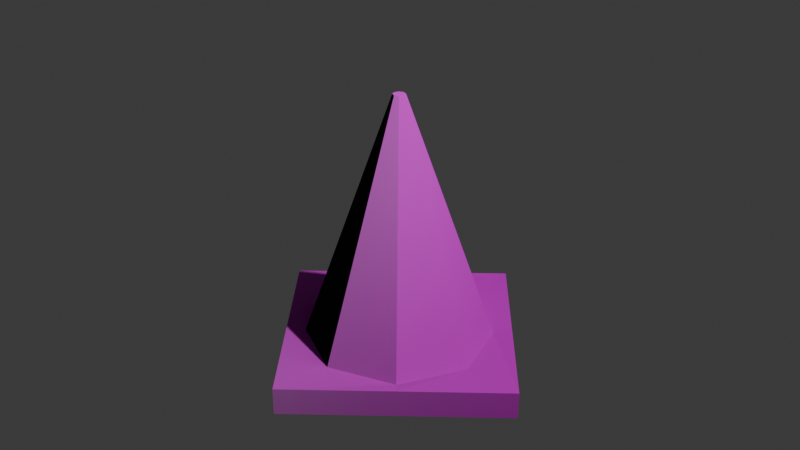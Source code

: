 # Source: cone_no_metallic.blend  (saved by Blender 4.3.34; exported with 4.5.12 LTS)
import bpy
from mathutils import Matrix  # noqa: F401  (used for matrix-valued properties, if any)

bpy.ops.wm.read_factory_settings(use_empty=True)
scene = bpy.context.scene
scene.name = 'Scene'

# ---- collections
col_collection = bpy.data.collections.new('Collection'); scene.collection.children.link(col_collection)

# ---- images (referenced by path relative to the original .blend; pixels are not part of the script)
import os
ASSET_DIR = os.environ.get("B2B_ASSET_DIR", "")  # directory of the original .blend (textures are referenced by path, not embedded)
HERE = os.path.dirname(os.path.abspath(__file__))  # packed textures are extracted next to this script under _unpacked/

def load_image(name, relpath, width, height, colorspace="sRGB"):
    """Load a texture the original file referenced (path relative to the .blend, or extracted next to this script)."""
    p = next((c for c in (os.path.join(HERE, relpath), os.path.join(ASSET_DIR, relpath)) if relpath and os.path.exists(c)), "")
    if p:
        img = bpy.data.images.load(p, check_existing=True)
        img.name = name
    else:  # same state as the original file: an image datablock whose file is absent (Cycles renders it pink)
        img = bpy.data.images.new(name, width, height)
        img.source = "FILE"
        img.filepath = "//" + (relpath or name)
    img.colorspace_settings.name = colorspace
    return img
img_basecolor_png = load_image('BaseColor.png', 'BaseColor.png', 1024, 1024, 'sRGB')
img_normal_png = load_image('Normal.png', 'Normal.png', 1024, 1024, 'sRGB')

# ---- materials (node trees are filled in below, after node groups)
mat_color = bpy.data.materials.new('color')

# ---- material node trees
mat_color.use_nodes = True; mat_color.node_tree.nodes.clear()
_N = mat_color.node_tree.nodes; _L = mat_color.node_tree.links
n0 = _N.new('ShaderNodeBsdfPrincipled'); n0.name = 'Principled BSDF'; n0.location = (10, 300)
n1 = _N.new('ShaderNodeOutputMaterial'); n1.name = 'Material Output'; n1.location = (300, 300)
n2 = _N.new('ShaderNodeTexImage'); n2.name = 'Image Texture'; n2.location = (-299, 544)
n2.image = img_basecolor_png
n3 = _N.new('ShaderNodeTexImage'); n3.name = 'Image Texture.001'; n3.location = (-294, 214)
n3.image = img_normal_png
_L.new(n0.outputs[0], n1.inputs[0])
_L.new(n2.outputs[0], n0.inputs[0])
_L.new(n3.outputs[0], n0.inputs[5])
n1.is_active_output = True

# ---- world
world_world = bpy.data.worlds.new('World'); scene.world = world_world
world_world.use_nodes = True; world_world.node_tree.nodes.clear()
_N = world_world.node_tree.nodes; _L = world_world.node_tree.links
n0 = _N.new('ShaderNodeOutputWorld'); n0.name = 'World Output'; n0.location = (300, 300)
n1 = _N.new('ShaderNodeBackground'); n1.name = 'Background'; n1.location = (10, 300)
n1.inputs[0].default_value = (0.05088, 0.05088, 0.05088, 1.0)
_L.new(n1.outputs[0], n0.inputs[0])
n0.is_active_output = True
world_world.color = (0.05088, 0.05088, 0.05088)
world_world.sun_shadow_jitter_overblur = 0.0

# ---- cameras
cam_camera = bpy.data.cameras.new('Camera')
cam_camera.clip_end = 100.0
cam_camera.ortho_scale = 7.314

# ---- lights
light_light = bpy.data.lights.new('Light', 'POINT')
light_light.energy = 1000.0
light_light.shadow_soft_size = 0.1

# ---- meshes
me_cylinder = bpy.data.meshes.new('Cylinder')
me_cylinder.from_pydata([(0.0, 1.0, -1.335), (6.95e-09, 0.06723, 1.335), (0.7071, 0.7071, -1.335), (0.04754, 0.04754, 1.335), (1.0, 0.0, -1.335), (0.06723, 0.0, 1.335), (0.7071, -0.7071, -1.335), (0.04754, -0.04754, 1.335), (0.0, -1.0, -1.335), (6.95e-09, -0.06723, 1.335), (-0.7071, -0.7071, -1.335), (-0.04754, -0.04754, 1.335), (-1.0, 0.0, -1.335), (-0.06723, 0.0, 1.335), (-0.7071, 0.7071, -1.335), (-0.04754, 0.04754, 1.335), (-2.577e-09, 1.692, -1.276), (0.8459, -0.8459, -1.567), (1.692, 0.0, -1.276), (-0.8459, 0.8459, -1.276), (-2.577e-09, -1.692, -1.276), (0.0, 0.0, -1.567), (-1.692, 0.0, -1.276), (0.8459, -0.8459, -1.276), (-1.486e-08, 1.692, -1.567), (-0.8459, -0.8459, -1.567), (1.692, 0.0, -1.567), (0.8459, 0.8459, -1.567), (-1.486e-08, -1.692, -1.567), (-0.8459, -0.8459, -1.276), (-1.692, 0.0, -1.567), (0.8459, 0.8459, -1.276), (-0.8459, 0.8459, -1.567), (1.39e-09, 0.8134, -0.8012), (2.78e-09, 0.6269, -0.2671), (4.17e-09, 0.4403, 0.2671), (5.56e-09, 0.2538, 0.8012), (0.1795, 0.1795, 0.8012), (0.3114, 0.3114, 0.2671), (0.4433, 0.4433, -0.2671), (0.5752, 0.5752, -0.8012), (0.2538, 0.0, 0.8012), (0.4403, 0.0, 0.2671), (0.6269, 0.0, -0.2671), (0.8134, 0.0, -0.8012), (0.1795, -0.1795, 0.8012), (0.3114, -0.3114, 0.2671), (0.4433, -0.4433, -0.2671), (0.5752, -0.5752, -0.8012), (5.56e-09, -0.2538, 0.8012), (4.17e-09, -0.4403, 0.2671), (2.78e-09, -0.6269, -0.2671), (1.39e-09, -0.8134, -0.8012), (-0.1795, -0.1795, 0.8012), (-0.3114, -0.3114, 0.2671), (-0.4433, -0.4433, -0.2671), (-0.5752, -0.5752, -0.8012), (-0.2538, 0.0, 0.8012), (-0.4403, 0.0, 0.2671), (-0.6269, 0.0, -0.2671), (-0.8134, 0.0, -0.8012), (-0.1795, 0.1795, 0.8012), (-0.3114, 0.3114, 0.2671), (-0.4433, 0.4433, -0.2671), (-0.5752, 0.5752, -0.8012), (0.0, 0.0, 1.335)], [], [(36, 1, 3, 37), (37, 3, 5, 41), (41, 5, 7, 45), (45, 7, 9, 49), (49, 9, 11, 53), (53, 11, 13, 57), (65, 15, 13, 11), (57, 13, 15, 61), (61, 15, 1, 36), (10, 12, 22, 29), (31, 18, 26, 27), (14, 0, 16, 19), (4, 6, 23, 18), (2, 4, 18, 31), (23, 20, 28, 17), (0, 2, 31, 16), (18, 23, 17, 26), (27, 26, 17, 21), (21, 17, 28, 25), (19, 16, 24, 32), (29, 22, 30, 25), (20, 29, 25, 28), (22, 19, 32, 30), (24, 27, 21, 32), (16, 31, 27, 24), (32, 21, 25, 30), (6, 8, 20, 23), (8, 10, 29, 20), (12, 14, 19, 22), (14, 64, 33, 0), (64, 63, 34, 33), (63, 62, 35, 34), (62, 61, 36, 35), (12, 60, 64, 14), (60, 59, 63, 64), (59, 58, 62, 63), (58, 57, 61, 62), (10, 56, 60, 12), (56, 55, 59, 60), (55, 54, 58, 59), (54, 53, 57, 58), (8, 52, 56, 10), (52, 51, 55, 56), (51, 50, 54, 55), (50, 49, 53, 54), (6, 48, 52, 8), (48, 47, 51, 52), (47, 46, 50, 51), (46, 45, 49, 50), (4, 44, 48, 6), (44, 43, 47, 48), (43, 42, 46, 47), (42, 41, 45, 46), (2, 40, 44, 4), (40, 39, 43, 44), (39, 38, 42, 43), (38, 37, 41, 42), (0, 33, 40, 2), (33, 34, 39, 40), (34, 35, 38, 39), (35, 36, 37, 38), (3, 1, 15, 65), (7, 65, 11, 9), (5, 3, 65, 7)])
_uv = me_cylinder.uv_layers.new(name='UVMap')
_uv.uv.foreach_set('vector', [1.0, 0.9, 1.0, 1.0, 0.875, 1.0, 0.875, 0.9, 0.875, 0.9, 0.875, 1.0, 0.75, 1.0, 0.75, 0.9, 0.75, 0.9, 0.75, 1.0, 0.625, 1.0, 0.625, 0.9, 0.625, 0.9, 0.625, 1.0, 0.5, 1.0, 0.5, 0.9, 0.5, 0.9, 0.5, 1.0, 0.375, 1.0, 0.375, 0.9, 0.375, 0.9, 0.375, 1.0, 0.25, 1.0, 0.25, 0.9, 0.25, 0.25, 0.08029, 0.4197, 0.01, 0.25, 0.08029, 0.08029, 0.25, 0.9, 0.25, 1.0, 0.125, 1.0, 0.125, 0.9, 0.125, 0.9, 0.125, 1.0, 0.0, 1.0, 0.0, 0.9, 0.375, 0.5, 0.25, 0.5, 0.25, 0.5, 0.375, 0.5, 0.875, 0.5, 0.75, 0.5, 0.75, 0.5, 0.875, 0.5, 0.125, 0.5, 0.0, 0.5, 0.0, 0.5, 0.125, 0.5, 0.75, 0.5, 0.625, 0.5, 0.625, 0.5, 0.75, 0.5, 0.875, 0.5, 0.75, 0.5, 0.75, 0.5, 0.875, 0.5, 0.625, 0.5, 0.5, 0.5, 0.5, 0.5, 0.625, 0.5, 1.0, 0.5, 0.875, 0.5, 0.875, 0.5, 1.0, 0.5, 0.75, 0.5, 0.625, 0.5, 0.625, 0.5, 0.75, 0.5, 0.87, 0.37, 0.99, 0.25, 0.87, 0.13, 0.75, 0.25, 0.75, 0.25, 0.87, 0.13, 0.75, 0.01, 0.63, 0.13, 0.125, 0.5, 0.0, 0.5, 0.0, 0.5, 0.125, 0.5, 0.375, 0.5, 0.25, 0.5, 0.25, 0.5, 0.375, 0.5, 0.5, 0.5, 0.375, 0.5, 0.375, 0.5, 0.5, 0.5, 0.25, 0.5, 0.125, 0.5, 0.125, 0.5, 0.25, 0.5, 0.75, 0.49, 0.87, 0.37, 0.75, 0.25, 0.63, 0.37, 1.0, 0.5, 0.875, 0.5, 0.875, 0.5, 1.0, 0.5, 0.63, 0.37, 0.75, 0.25, 0.63, 0.13, 0.51, 0.25, 0.625, 0.5, 0.5, 0.5, 0.5, 0.5, 0.625, 0.5, 0.5, 0.5, 0.375, 0.5, 0.375, 0.5, 0.5, 0.5, 0.25, 0.5, 0.125, 0.5, 0.125, 0.5, 0.25, 0.5, 0.125, 0.5, 0.125, 0.6, 0.0, 0.6, 0.0, 0.5, 0.125, 0.6, 0.125, 0.7, 0.0, 0.7, 0.0, 0.6, 0.125, 0.7, 0.125, 0.8, 0.0, 0.8, 0.0, 0.7, 0.125, 0.8, 0.125, 0.9, 0.0, 0.9, 0.0, 0.8, 0.25, 0.5, 0.25, 0.6, 0.125, 0.6, 0.125, 0.5, 0.25, 0.6, 0.25, 0.7, 0.125, 0.7, 0.125, 0.6, 0.25, 0.7, 0.25, 0.8, 0.125, 0.8, 0.125, 0.7, 0.25, 0.8, 0.25, 0.9, 0.125, 0.9, 0.125, 0.8, 0.375, 0.5, 0.375, 0.6, 0.25, 0.6, 0.25, 0.5, 0.375, 0.6, 0.375, 0.7, 0.25, 0.7, 0.25, 0.6, 0.375, 0.7, 0.375, 0.8, 0.25, 0.8, 0.25, 0.7, 0.375, 0.8, 0.375, 0.9, 0.25, 0.9, 0.25, 0.8, 0.5, 0.5, 0.5, 0.6, 0.375, 0.6, 0.375, 0.5, 0.5, 0.6, 0.5, 0.7, 0.375, 0.7, 0.375, 0.6, 0.5, 0.7, 0.5, 0.8, 0.375, 0.8, 0.375, 0.7, 0.5, 0.8, 0.5, 0.9, 0.375, 0.9, 0.375, 0.8, 0.625, 0.5, 0.625, 0.6, 0.5, 0.6, 0.5, 0.5, 0.625, 0.6, 0.625, 0.7, 0.5, 0.7, 0.5, 0.6, 0.625, 0.7, 0.625, 0.8, 0.5, 0.8, 0.5, 0.7, 0.625, 0.8, 0.625, 0.9, 0.5, 0.9, 0.5, 0.8, 0.75, 0.5, 0.75, 0.6, 0.625, 0.6, 0.625, 0.5, 0.75, 0.6, 0.75, 0.7, 0.625, 0.7, 0.625, 0.6, 0.75, 0.7, 0.75, 0.8, 0.625, 0.8, 0.625, 0.7, 0.75, 0.8, 0.75, 0.9, 0.625, 0.9, 0.625, 0.8, 0.875, 0.5, 0.875, 0.6, 0.75, 0.6, 0.75, 0.5, 0.875, 0.6, 0.875, 0.7, 0.75, 0.7, 0.75, 0.6, 0.875, 0.7, 0.875, 0.8, 0.75, 0.8, 0.75, 0.7, 0.875, 0.8, 0.875, 0.9, 0.75, 0.9, 0.75, 0.8, 1.0, 0.5, 1.0, 0.6, 0.875, 0.6, 0.875, 0.5, 1.0, 0.6, 1.0, 0.7, 0.875, 0.7, 0.875, 0.6, 1.0, 0.7, 1.0, 0.8, 0.875, 0.8, 0.875, 0.7, 1.0, 0.8, 1.0, 0.9, 0.875, 0.9, 0.875, 0.8, 0.4197, 0.4197, 0.25, 0.49, 0.08029, 0.4197, 0.25, 0.25, 0.4197, 0.08029, 0.25, 0.25, 0.08029, 0.08029, 0.25, 0.01, 0.49, 0.25, 0.4197, 0.4197, 0.25, 0.25, 0.4197, 0.08029])
me_cylinder.materials.append(mat_color)
me_cylinder.update()

# ---- objects
ob_light = bpy.data.objects.new('Light', light_light)
ob_camera = bpy.data.objects.new('Camera', cam_camera)
ob_cylinder = bpy.data.objects.new('Cylinder', me_cylinder)

# ---- transforms, parenting, visibility, modifiers, constraints
ob_light.location = (4.076, 1.005, 5.904)
ob_light.rotation_euler = (0.6503, 0.05522, 1.866)
ob_light.lock_rotations_4d = False
ob_light.empty_display_type = 'ARROWS'
ob_light.color = (0.0, 0.0, 0.0, 0.0)
ob_light.lineart.crease_threshold = 0.0
ob_camera.location = (7.359, -6.926, 4.958)
ob_camera.rotation_euler = (1.109, 0.0, 0.8149)
ob_camera.lock_rotations_4d = False
ob_camera.empty_display_type = 'ARROWS'
ob_camera.color = (0.0, 0.0, 0.0, 0.0)
ob_camera.display_type = 'WIRE'
ob_camera.lineart.crease_threshold = 0.0
ob_cylinder.location = (0.0, 0.0, 0.0)

# ---- collection membership
col_collection.objects.link(ob_light)
col_collection.objects.link(ob_camera)
col_collection.objects.link(ob_cylinder)

# ---- scene / render settings (as saved in the file)
scene.camera = ob_camera
scene.frame_start = 1; scene.frame_end = 250; scene.frame_set(1)
scene.render.engine = 'BLENDER_EEVEE_NEXT'
bpy.context.view_layer.update()
